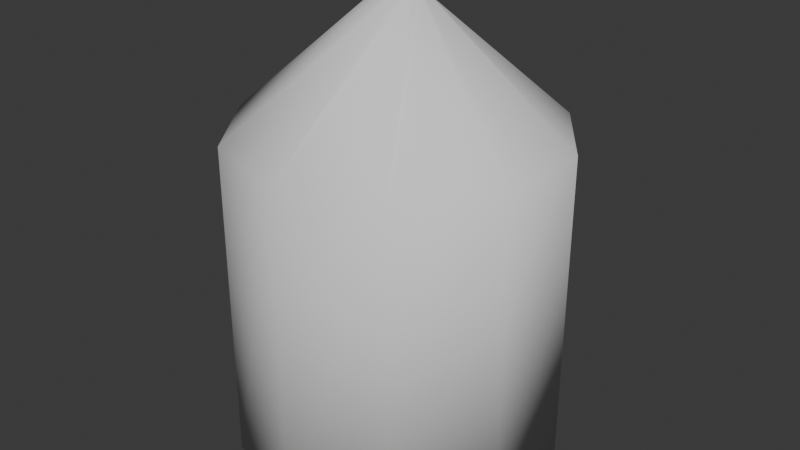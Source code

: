 # Source: Bullet.blend  (saved by Blender 5.0.118; exported with 4.5.12 LTS)
import bpy
from mathutils import Matrix  # noqa: F401  (used for matrix-valued properties, if any)

bpy.ops.wm.read_factory_settings(use_empty=True)
scene = bpy.context.scene
scene.name = 'Scene'

# ---- collections
col_collection = bpy.data.collections.new('Collection'); scene.collection.children.link(col_collection)

# ---- world
world_world = bpy.data.worlds.new('World'); scene.world = world_world
world_world.use_nodes = True; world_world.node_tree.nodes.clear()
_N = world_world.node_tree.nodes; _L = world_world.node_tree.links
n0 = _N.new('ShaderNodeOutputWorld'); n0.name = 'World Output'; n0.location = (200, 100)
n1 = _N.new('ShaderNodeBackground'); n1.name = 'Background'; n1.location = (-200, 100)
n1.inputs[0].default_value = (0.05088, 0.05088, 0.05088, 1.0)
_L.new(n1.outputs[0], n0.inputs[0])
n0.is_active_output = True
world_world.color = (0.05088, 0.05088, 0.05088)
world_world.sun_shadow_jitter_overblur = 0.0

# ---- meshes
me_circle = bpy.data.meshes.new('Circle')
me_circle.from_pydata([(0.0, 1.0, -2.75), (-0.5878, 0.809, -0.75), (0.5878, 0.809, -2.75), (0.0, 1.0, -0.75), (0.9511, 0.309, -2.75), (0.5878, 0.809, -0.75), (0.9511, -0.309, -2.75), (0.9511, 0.309, -0.75), (0.5878, -0.809, -2.75), (0.9511, -0.309, -0.75), (0.0, -1.0, -2.75), (0.5878, -0.809, -0.75), (-0.5878, -0.809, -2.75), (0.0, -1.0, -0.75), (-0.9511, -0.309, -2.75), (-0.5878, -0.809, -0.75), (-0.9511, 0.309, -2.75), (-0.9511, -0.309, -0.75), (-0.5878, 0.809, -2.75), (-0.9511, 0.309, -0.75), (0.0, 0.1, 0.0625), (-0.05878, 0.0809, 0.0625), (-0.09511, 0.0309, 0.0625), (-0.09511, -0.0309, 0.0625), (-0.05878, -0.0809, 0.0625), (0.0, -0.1, 0.0625), (0.05878, -0.0809, 0.0625), (0.09511, -0.0309, 0.0625), (0.09511, 0.0309, 0.0625), (0.05878, 0.0809, 0.0625)], [], [(0, 1, 3, 2), (2, 3, 5, 4), (4, 5, 7, 6), (6, 7, 9, 8), (8, 9, 11, 10), (10, 11, 13, 12), (12, 13, 15, 14), (14, 15, 17, 16), (16, 17, 19, 18), (18, 19, 1, 0), (0, 2, 4, 6, 8, 10, 12, 14, 16, 18), (5, 3, 21, 20), (3, 1, 22, 21), (1, 19, 23, 22), (19, 17, 24, 23), (17, 15, 25, 24), (15, 13, 26, 25), (13, 11, 27, 26), (11, 9, 28, 27), (9, 7, 29, 28), (7, 5, 20, 29), (21, 22, 23, 24, 25, 26, 27, 28, 29, 20)])
me_circle.polygons.foreach_set('use_smooth', [True] * 22)
_uv = me_circle.uv_layers.new(name='UVMap')
_uv.uv.foreach_set('vector', [1.0, 0.5, 1.0, 1.0, 0.9, 1.0, 0.9, 0.5, 0.9, 0.5, 0.9, 1.0, 0.8, 1.0, 0.8, 0.5, 0.8, 0.5, 0.8, 1.0, 0.7, 1.0, 0.7, 0.5, 0.7, 0.5, 0.7, 1.0, 0.6, 1.0, 0.6, 0.5, 0.6, 0.5, 0.6, 1.0, 0.5, 1.0, 0.5, 0.5, 0.5, 0.5, 0.5, 1.0, 0.4, 1.0, 0.4, 0.5, 0.4, 0.5, 0.4, 1.0, 0.3, 1.0, 0.3, 0.5, 0.3, 0.5, 0.3, 1.0, 0.2, 1.0, 0.2, 0.5, 0.2, 0.5, 0.2, 1.0, 0.1, 1.0, 0.1, 0.5, 0.1, 0.5, 0.1, 1.0, -7.451e-08, 1.0, -7.451e-08, 0.5, 0.75, 0.49, 0.8911, 0.4442, 0.9783, 0.3242, 0.9783, 0.1758, 0.8911, 0.05584, 0.75, 0.01, 0.6089, 0.05584, 0.5217, 0.1758, 0.5217, 0.3242, 0.6089, 0.4442, 0.8, 1.0, 0.9, 1.0, 0.0, 0.0, 0.0, 0.0, 0.9, 1.0, 1.0, 1.0, 0.0, 0.0, 0.0, 0.0, 1.0, 1.0, 0.1, 1.0, 0.0, 0.0, 0.0, 0.0, 0.1, 1.0, 0.2, 1.0, 0.0, 0.0, 0.0, 0.0, 0.2, 1.0, 0.3, 1.0, 0.0, 0.0, 0.0, 0.0, 0.3, 1.0, 0.4, 1.0, 0.0, 0.0, 0.0, 0.0, 0.4, 1.0, 0.5, 1.0, 0.0, 0.0, 0.0, 0.0, 0.5, 1.0, 0.6, 1.0, 0.0, 0.0, 0.0, 0.0, 0.6, 1.0, 0.7, 1.0, 0.0, 0.0, 0.0, 0.0, 0.7, 1.0, 0.8, 1.0, 0.0, 0.0, 0.0, 0.0, 0.0, 0.0, 0.0, 0.0, 0.0, 0.0, 0.0, 0.0, 0.0, 0.0, 0.0, 0.0, 0.0, 0.0, 0.0, 0.0, 0.0, 0.0, 0.0, 0.0])
me_circle.update()

# ---- objects
ob_bullet = bpy.data.objects.new('bullet', me_circle)

# ---- transforms, parenting, visibility, modifiers, constraints
ob_bullet.location = (0.0, 0.0, 1.75)

# ---- collection membership
col_collection.objects.link(ob_bullet)

# ---- scene / render settings (as saved in the file)
scene.frame_start = 1; scene.frame_end = 250; scene.frame_set(1)
scene.render.engine = 'BLENDER_EEVEE_NEXT'
scene.render.bake_bias = 0.0
scene.render.bake_samples = 0
scene.cycles.sampling_pattern = 'TABULATED_SOBOL'
scene.eevee.use_volume_custom_range = False
bpy.context.view_layer.update()

# ---- added for rendering (the .blend has no active camera and no usable light): camera, sun
cam_auto = bpy.data.cameras.new('AutoCamera')
cam_auto.lens = 50.0
cam_auto.sensor_width = 36.0
cam_auto.clip_end = 1000.0
ob_auto_camera = bpy.data.objects.new('AutoCamera', cam_auto)
scene.collection.objects.link(ob_auto_camera)
ob_auto_camera.location = (3.64592, -4.37511, 3.32299)
ob_auto_camera.rotation_euler = (1.09748, -7.21219e-08, 0.694738)
scene.camera = ob_auto_camera
light_auto_sun = bpy.data.lights.new('AutoSun', 'SUN')
light_auto_sun.energy = 3.0
light_auto_sun.angle = 0.0523599
ob_auto_sun = bpy.data.objects.new('AutoSun', light_auto_sun)
scene.collection.objects.link(ob_auto_sun)
ob_auto_sun.rotation_euler = (0.872665, 0.174533, 0.523599)
bpy.context.view_layer.update()
